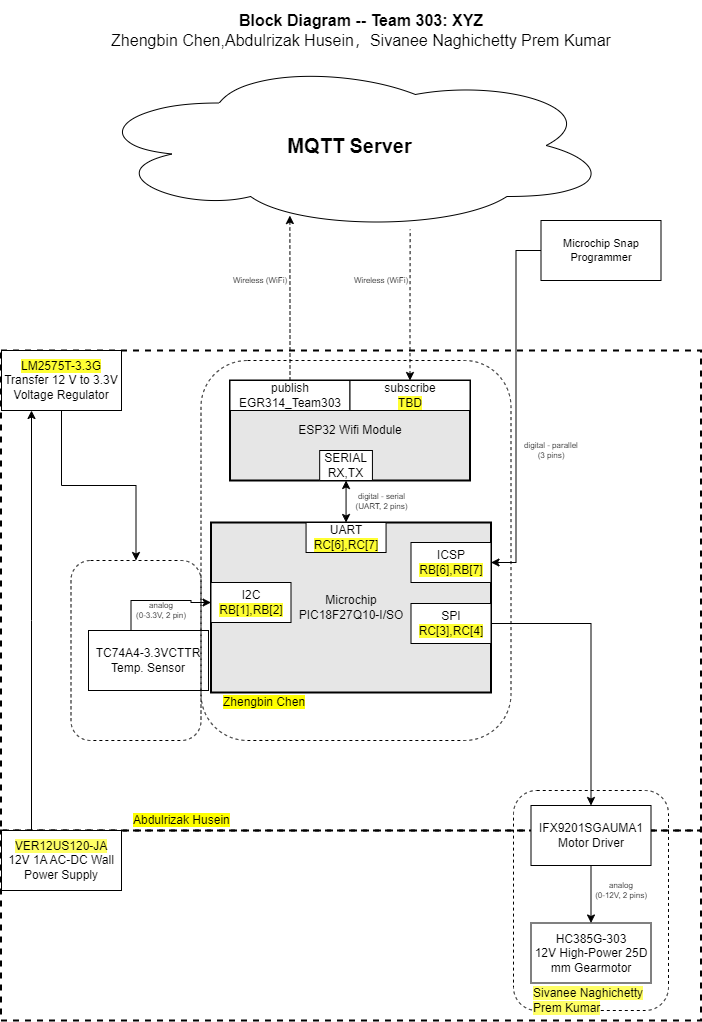

The diagram above was exported from draw.io. Its source (the exported page's mxGraphModel, read from the mxfile embedded in the PNG):
<mxGraphModel dx="3187.5" dy="756" grid="1" gridSize="10" guides="1" tooltips="1" connect="1" arrows="1" fold="1" page="1" pageScale="1.5" pageWidth="1169" pageHeight="827" background="#ffffff" math="0" shadow="0">
  <root>
    <mxCell id="0" style=";html=1;" />
    <mxCell id="1" style=";html=1;" parent="0" />
    <mxCell id="zSoxXOAhGFOt2usmLHU0-1" value="" style="rounded=0;whiteSpace=wrap;html=1;fillColor=none;dashed=1;strokeWidth=2;" parent="1" vertex="1">
      <mxGeometry y="370" width="700" height="480" as="geometry" />
    </mxCell>
    <mxCell id="zSoxXOAhGFOt2usmLHU0-2" value="" style="rounded=0;whiteSpace=wrap;html=1;fillColor=none;dashed=1;strokeWidth=2;" parent="1" vertex="1">
      <mxGeometry y="850" width="700" height="190" as="geometry" />
    </mxCell>
    <mxCell id="9j5Bc3N9rgv02oG_bQQu-1" value="&lt;b&gt;&lt;font style=&quot;font-size: 20px&quot;&gt;MQTT Server&lt;/font&gt;&lt;/b&gt;" style="ellipse;shape=cloud;whiteSpace=wrap;html=1;" parent="1" vertex="1">
      <mxGeometry x="87.5" y="80" width="523" height="170" as="geometry" />
    </mxCell>
    <mxCell id="J8ns3n-xOa6iXa_PQh_Z-5" style="edgeStyle=orthogonalEdgeStyle;rounded=0;orthogonalLoop=1;jettySize=auto;html=1;exitX=0.5;exitY=0;exitDx=0;exitDy=0;entryX=0;entryY=0.5;entryDx=0;entryDy=0;" parent="1" source="9j5Bc3N9rgv02oG_bQQu-11" target="9j5Bc3N9rgv02oG_bQQu-30" edge="1">
      <mxGeometry relative="1" as="geometry">
        <Array as="points">
          <mxPoint x="130" y="650" />
          <mxPoint x="130" y="620" />
          <mxPoint x="190" y="620" />
          <mxPoint x="190" y="622" />
        </Array>
      </mxGeometry>
    </mxCell>
    <mxCell id="9j5Bc3N9rgv02oG_bQQu-11" value="&lt;div&gt;&lt;div&gt;&lt;span id=&quot;docs-internal-guid-28bd5493-7fff-33e6-a08e-13273962e2fa&quot;&gt;&lt;/span&gt;&lt;span id=&quot;docs-internal-guid-28bd5493-7fff-33e6-a08e-13273962e2fa&quot;&gt;&lt;/span&gt;TC74A4-3.3VCTTR&lt;/div&gt;&lt;/div&gt;&lt;div&gt;Temp. Sensor&lt;/div&gt;" style="rounded=0;whiteSpace=wrap;html=1;" parent="1" vertex="1">
      <mxGeometry x="87.5" y="650" width="120" height="60" as="geometry" />
    </mxCell>
    <mxCell id="9j5Bc3N9rgv02oG_bQQu-47" value="" style="group;strokeWidth=1;" parent="1" connectable="0" vertex="1">
      <mxGeometry x="240" y="542" width="250" height="190" as="geometry" />
    </mxCell>
    <mxCell id="9j5Bc3N9rgv02oG_bQQu-6" value="&lt;div&gt;Microchip&lt;/div&gt;PIC18F27Q10-I/SO&lt;font face=&quot;arial&quot;&gt;&lt;br&gt;&lt;/font&gt;" style="rounded=0;whiteSpace=wrap;html=1;strokeWidth=2;fillColor=#E6E6E6;" parent="9j5Bc3N9rgv02oG_bQQu-47" vertex="1">
      <mxGeometry x="-30" width="280" height="170" as="geometry" />
    </mxCell>
    <mxCell id="9j5Bc3N9rgv02oG_bQQu-30" value="&lt;div&gt;I2C&lt;/div&gt;&lt;div&gt;&lt;span style=&quot;background-color: rgb(255, 255, 51);&quot;&gt;RB[1],RB[2]&lt;/span&gt;&lt;/div&gt;" style="rounded=0;whiteSpace=wrap;html=1;" parent="9j5Bc3N9rgv02oG_bQQu-47" vertex="1">
      <mxGeometry x="-30" y="60" width="80" height="40" as="geometry" />
    </mxCell>
    <mxCell id="9j5Bc3N9rgv02oG_bQQu-40" value="&lt;div&gt;UART&lt;/div&gt;&lt;span style=&quot;background-color: rgb(255 , 255 , 51)&quot;&gt;RC[6],RC[7]&lt;/span&gt;" style="rounded=0;whiteSpace=wrap;html=1;" parent="9j5Bc3N9rgv02oG_bQQu-47" vertex="1">
      <mxGeometry x="65.06" width="80" height="30" as="geometry" />
    </mxCell>
    <mxCell id="aC57QmPyYTqG6Asludqg-1" value="&lt;div&gt;ICSP&lt;/div&gt;&lt;span style=&quot;background-color: rgb(255 , 255 , 51)&quot;&gt;RB[6],RB[7]&lt;br&gt;&lt;/span&gt;" style="rounded=0;whiteSpace=wrap;html=1;" parent="9j5Bc3N9rgv02oG_bQQu-47" vertex="1">
      <mxGeometry x="170" y="20" width="80" height="40" as="geometry" />
    </mxCell>
    <mxCell id="S8yp5X4-lJhxRksTFqpk-17" value="&lt;span style=&quot;background-color: rgb(255, 255, 0);&quot;&gt;Zhengbin Chen&lt;/span&gt;" style="text;html=1;strokeColor=none;fillColor=none;align=left;verticalAlign=middle;whiteSpace=wrap;rounded=0;dashed=1;" parent="9j5Bc3N9rgv02oG_bQQu-47" vertex="1">
      <mxGeometry x="-20" y="170" width="120" height="20" as="geometry" />
    </mxCell>
    <mxCell id="JOMnKlJys3NHe0t_5HwK-3" value="&lt;div style=&quot;font-size: 8px&quot;&gt;&lt;div&gt;analog&lt;/div&gt;&lt;div&gt;(0-3.3V, 2 pin)&lt;/div&gt;&lt;/div&gt;" style="text;html=1;strokeColor=none;fillColor=none;align=center;verticalAlign=middle;whiteSpace=wrap;rounded=0;fontSize=8;rotation=0;" parent="1" vertex="1">
      <mxGeometry x="130" y="620" width="60" height="20" as="geometry" />
    </mxCell>
    <mxCell id="XL9M5gHjdIKUDTKzAwqI-2" style="edgeStyle=orthogonalEdgeStyle;rounded=0;orthogonalLoop=1;jettySize=auto;html=1;" parent="1" source="J8ns3n-xOa6iXa_PQh_Z-11" target="S8yp5X4-lJhxRksTFqpk-8" edge="1">
      <mxGeometry relative="1" as="geometry" />
    </mxCell>
    <mxCell id="J8ns3n-xOa6iXa_PQh_Z-11" value="&lt;p style=&quot;line-height: 120%&quot;&gt;&lt;span style=&quot;background-color: rgb(255 , 255 , 51)&quot;&gt;LM2575T-3.3G&lt;/span&gt;&lt;br&gt;Transfer 12 V to 3.3V Voltage Regulator&lt;br&gt;&lt;/p&gt;" style="rounded=0;whiteSpace=wrap;html=1;" parent="1" vertex="1">
      <mxGeometry x="0.5" y="370" width="120" height="60" as="geometry" />
    </mxCell>
    <mxCell id="r1QjbW-6qBgBANYxKdK6-1" style="edgeStyle=orthogonalEdgeStyle;rounded=0;orthogonalLoop=1;jettySize=auto;html=1;entryX=0.25;entryY=1;entryDx=0;entryDy=0;" parent="1" source="J8ns3n-xOa6iXa_PQh_Z-14" target="J8ns3n-xOa6iXa_PQh_Z-11" edge="1">
      <mxGeometry relative="1" as="geometry">
        <Array as="points">
          <mxPoint x="31" y="640" />
        </Array>
      </mxGeometry>
    </mxCell>
    <mxCell id="J8ns3n-xOa6iXa_PQh_Z-14" value="&lt;span style=&quot;background-color: rgb(255, 255, 102);&quot;&gt;VER12US120-JA&lt;br&gt;&lt;/span&gt;&lt;div&gt;12V 1A AC-DC Wall Power Supply&lt;/div&gt;" style="rounded=0;whiteSpace=wrap;html=1;" parent="1" vertex="1">
      <mxGeometry x="0.5" y="850" width="120" height="60" as="geometry" />
    </mxCell>
    <mxCell id="aC57QmPyYTqG6Asludqg-2" value="&lt;div style=&quot;font-size: 8px;&quot;&gt;digital - serial&lt;br style=&quot;font-size: 8px;&quot;&gt;(UART, 2 pins)&lt;/div&gt;" style="edgeStyle=orthogonalEdgeStyle;rounded=0;orthogonalLoop=1;jettySize=auto;html=1;fontSize=8;startArrow=classic;startFill=1;" parent="1" source="9j5Bc3N9rgv02oG_bQQu-41" target="9j5Bc3N9rgv02oG_bQQu-40" edge="1">
      <mxGeometry x="-0.0013" y="-35" relative="1" as="geometry">
        <mxPoint x="70" as="offset" />
      </mxGeometry>
    </mxCell>
    <mxCell id="aC57QmPyYTqG6Asludqg-6" style="edgeStyle=orthogonalEdgeStyle;rounded=0;orthogonalLoop=1;jettySize=auto;html=1;startArrow=classic;startFill=1;fontSize=8;entryX=0.615;entryY=0.994;entryDx=0;entryDy=0;entryPerimeter=0;endArrow=none;endFill=0;dashed=1;" parent="1" source="9j5Bc3N9rgv02oG_bQQu-49" target="9j5Bc3N9rgv02oG_bQQu-1" edge="1">
      <mxGeometry relative="1" as="geometry">
        <mxPoint x="470" y="290" as="targetPoint" />
      </mxGeometry>
    </mxCell>
    <mxCell id="aC57QmPyYTqG6Asludqg-7" style="edgeStyle=orthogonalEdgeStyle;rounded=0;orthogonalLoop=1;jettySize=auto;html=1;entryX=0.385;entryY=0.912;entryDx=0;entryDy=0;entryPerimeter=0;startArrow=none;startFill=0;fontSize=8;dashed=1;" parent="1" source="9j5Bc3N9rgv02oG_bQQu-42" target="9j5Bc3N9rgv02oG_bQQu-1" edge="1">
      <mxGeometry relative="1" as="geometry" />
    </mxCell>
    <mxCell id="aC57QmPyYTqG6Asludqg-8" value="&lt;div style=&quot;font-size: 16px&quot;&gt;&lt;b style=&quot;font-size: 16px&quot;&gt;Block Diagram -- Team 303: XYZ&lt;/b&gt;&lt;/div&gt;&lt;div style=&quot;font-size: 16px&quot;&gt;Zhengbin Chen,Abdulrizak Husein，Sivanee Naghichetty Prem Kumar&lt;/div&gt;" style="text;html=1;strokeColor=none;fillColor=none;align=center;verticalAlign=middle;whiteSpace=wrap;rounded=0;fontSize=16;" parent="1" vertex="1">
      <mxGeometry x="20" y="20" width="680" height="60" as="geometry" />
    </mxCell>
    <mxCell id="aC57QmPyYTqG6Asludqg-13" style="edgeStyle=orthogonalEdgeStyle;rounded=0;orthogonalLoop=1;jettySize=auto;html=1;entryX=1;entryY=0.5;entryDx=0;entryDy=0;startArrow=none;startFill=0;endArrow=classic;fontSize=11;strokeWidth=1;sketch=0;" parent="1" source="aC57QmPyYTqG6Asludqg-10" target="aC57QmPyYTqG6Asludqg-1" edge="1">
      <mxGeometry relative="1" as="geometry" />
    </mxCell>
    <mxCell id="aC57QmPyYTqG6Asludqg-10" value="Microchip Snap Programmer" style="rounded=0;whiteSpace=wrap;html=1;fontSize=11;" parent="1" vertex="1">
      <mxGeometry x="540" y="240" width="120" height="60" as="geometry" />
    </mxCell>
    <mxCell id="qvk3YT8bBgQgHgqkpW-t-2" value="&lt;div style=&quot;font-size: 8px&quot;&gt;digital - parallel&lt;br&gt;&lt;/div&gt;&lt;div style=&quot;font-size: 8px&quot;&gt;(3 pins)&lt;/div&gt;" style="text;html=1;strokeColor=none;fillColor=none;align=center;verticalAlign=middle;whiteSpace=wrap;rounded=0;fontSize=8;rotation=0;" parent="1" vertex="1">
      <mxGeometry x="520" y="460" width="60" height="20" as="geometry" />
    </mxCell>
    <mxCell id="qvk3YT8bBgQgHgqkpW-t-4" value="&lt;div style=&quot;font-size: 8px&quot;&gt;Wireless (WiFi)&lt;/div&gt;" style="text;html=1;strokeColor=none;fillColor=none;align=center;verticalAlign=middle;whiteSpace=wrap;rounded=0;fontSize=8;rotation=0;" parent="1" vertex="1">
      <mxGeometry x="229" y="290" width="60" height="20" as="geometry" />
    </mxCell>
    <mxCell id="Jm0UklxG5w7mDhQz4Tn1-1" value="&lt;div style=&quot;font-size: 8px&quot;&gt;Wireless (WiFi)&lt;/div&gt;" style="text;html=1;strokeColor=none;fillColor=none;align=center;verticalAlign=middle;whiteSpace=wrap;rounded=0;fontSize=8;rotation=0;" parent="1" vertex="1">
      <mxGeometry x="350" y="290" width="60" height="20" as="geometry" />
    </mxCell>
    <mxCell id="S8yp5X4-lJhxRksTFqpk-8" value="" style="rounded=1;whiteSpace=wrap;html=1;fillColor=none;dashed=1;" parent="1" vertex="1">
      <mxGeometry x="70" y="580" width="130" height="180" as="geometry" />
    </mxCell>
    <mxCell id="S8yp5X4-lJhxRksTFqpk-9" value="&lt;span style=&quot;background-color: rgb(255 , 255 , 0)&quot;&gt;Abdulrizak Husein&lt;/span&gt;" style="text;html=1;strokeColor=none;fillColor=none;align=left;verticalAlign=middle;whiteSpace=wrap;rounded=0;dashed=1;" parent="1" vertex="1">
      <mxGeometry x="130" y="830" width="120" height="20" as="geometry" />
    </mxCell>
    <mxCell id="9j5Bc3N9rgv02oG_bQQu-5" value="ESP32 Wifi Module" style="rounded=0;whiteSpace=wrap;html=1;strokeWidth=2;fillColor=#E6E6E6;" parent="1" vertex="1">
      <mxGeometry x="229" y="400" width="240" height="100" as="geometry" />
    </mxCell>
    <mxCell id="9j5Bc3N9rgv02oG_bQQu-41" value="&lt;div&gt;SERIAL&lt;/div&gt;RX,TX" style="rounded=0;whiteSpace=wrap;html=1;" parent="1" vertex="1">
      <mxGeometry x="318.6788990825688" y="470" width="52.75229357798166" height="30" as="geometry" />
    </mxCell>
    <mxCell id="9j5Bc3N9rgv02oG_bQQu-42" value="&lt;div&gt;publish&lt;/div&gt;EGR314_Team303" style="rounded=0;whiteSpace=wrap;html=1;" parent="1" vertex="1">
      <mxGeometry x="229" y="400" width="120" height="30" as="geometry" />
    </mxCell>
    <mxCell id="9j5Bc3N9rgv02oG_bQQu-49" value="&lt;div&gt;subscribe&lt;/div&gt;&lt;span style=&quot;background-color: rgb(255 , 255 , 51)&quot;&gt;TBD&lt;/span&gt;" style="rounded=0;whiteSpace=wrap;html=1;" parent="1" vertex="1">
      <mxGeometry x="349" y="400" width="120" height="30" as="geometry" />
    </mxCell>
    <mxCell id="S8yp5X4-lJhxRksTFqpk-14" value="" style="rounded=1;whiteSpace=wrap;html=1;fillColor=none;dashed=1;" parent="1" vertex="1">
      <mxGeometry x="200" y="380" width="310" height="380" as="geometry" />
    </mxCell>
    <mxCell id="VbEAU5yMlMmrM936Tj-y-1" value="" style="rounded=1;whiteSpace=wrap;html=1;fillColor=none;dashed=1;" parent="1" vertex="1">
      <mxGeometry x="512.5" y="810" width="155" height="220" as="geometry" />
    </mxCell>
    <mxCell id="VbEAU5yMlMmrM936Tj-y-2" value="&lt;div&gt;IFX9201SGAUMA1&lt;br&gt;&lt;/div&gt;&lt;div&gt;Motor Driver&lt;/div&gt;" style="rounded=0;whiteSpace=wrap;html=1;" parent="1" vertex="1">
      <mxGeometry x="530" y="825" width="120" height="60" as="geometry" />
    </mxCell>
    <mxCell id="VbEAU5yMlMmrM936Tj-y-3" value="HC385G-303&lt;div&gt;12V High-Power 25D mm Gearmotor&lt;br&gt;&lt;/div&gt;" style="rounded=0;whiteSpace=wrap;html=1;" parent="1" vertex="1">
      <mxGeometry x="530" y="942.5" width="120" height="60" as="geometry" />
    </mxCell>
    <mxCell id="VbEAU5yMlMmrM936Tj-y-4" style="edgeStyle=orthogonalEdgeStyle;rounded=0;sketch=0;orthogonalLoop=1;jettySize=auto;html=1;entryX=0.5;entryY=0;entryDx=0;entryDy=0;startArrow=none;startFill=0;strokeWidth=1;" parent="1" source="VbEAU5yMlMmrM936Tj-y-2" target="VbEAU5yMlMmrM936Tj-y-3" edge="1">
      <mxGeometry x="30" y="40" as="geometry" />
    </mxCell>
    <mxCell id="VbEAU5yMlMmrM936Tj-y-5" value="&lt;div&gt;SPI&lt;/div&gt;&lt;span style=&quot;background-color: rgb(255 , 255 , 51)&quot;&gt;RC[3],RC[4]&lt;/span&gt;" style="rounded=0;whiteSpace=wrap;html=1;" parent="1" vertex="1">
      <mxGeometry x="410" y="623" width="80" height="40" as="geometry" />
    </mxCell>
    <mxCell id="VbEAU5yMlMmrM936Tj-y-7" style="edgeStyle=orthogonalEdgeStyle;rounded=0;sketch=0;orthogonalLoop=1;jettySize=auto;html=1;exitX=1;exitY=0.5;exitDx=0;exitDy=0;entryX=0.5;entryY=0;entryDx=0;entryDy=0;startArrow=none;startFill=0;strokeWidth=1;" parent="1" source="VbEAU5yMlMmrM936Tj-y-5" target="VbEAU5yMlMmrM936Tj-y-2" edge="1">
      <mxGeometry x="30" y="40" as="geometry" />
    </mxCell>
    <mxCell id="VbEAU5yMlMmrM936Tj-y-8" value="&lt;div style=&quot;font-size: 8px&quot;&gt;analog&lt;br&gt;&lt;/div&gt;&lt;div style=&quot;font-size: 8px&quot;&gt;(0-12V, 2 pins)&lt;br&gt;&lt;/div&gt;" style="text;html=1;strokeColor=none;fillColor=none;align=center;verticalAlign=middle;whiteSpace=wrap;rounded=0;fontSize=8;rotation=0;" parent="1" vertex="1">
      <mxGeometry x="590" y="900" width="60" height="20" as="geometry" />
    </mxCell>
    <mxCell id="VbEAU5yMlMmrM936Tj-y-9" value="&lt;span style=&quot;background-color: rgb(255, 255, 102);&quot;&gt;Sivanee Naghichetty Prem Kumar&lt;/span&gt;" style="text;html=1;strokeColor=none;fillColor=none;align=left;verticalAlign=middle;whiteSpace=wrap;rounded=0;dashed=1;" parent="1" vertex="1">
      <mxGeometry x="530" y="1010" width="120" height="20" as="geometry" />
    </mxCell>
  </root>
</mxGraphModel>